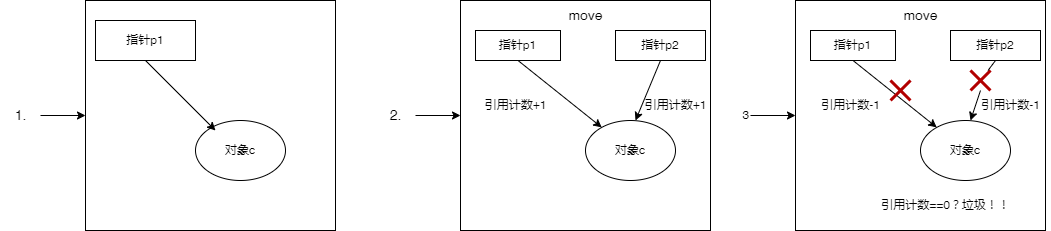

The diagram above was exported from draw.io. Its source (the exported page's mxGraphModel, read from the mxfile embedded in the PNG):
<mxGraphModel dx="852" dy="515" grid="1" gridSize="10" guides="1" tooltips="1" connect="1" arrows="1" fold="1" page="1" pageScale="1" pageWidth="1390" pageHeight="980" math="0" shadow="0">
  <root>
    <mxCell id="0" />
    <mxCell id="1" parent="0" />
    <mxCell id="gUNltSLNPwHMywg5S9TZ-1" value="" style="rounded=0;whiteSpace=wrap;html=1;" vertex="1" parent="1">
      <mxGeometry x="175" y="80" width="250" height="230" as="geometry" />
    </mxCell>
    <mxCell id="gUNltSLNPwHMywg5S9TZ-2" value="对象c" style="ellipse;whiteSpace=wrap;html=1;" vertex="1" parent="1">
      <mxGeometry x="285" y="200" width="90" height="60" as="geometry" />
    </mxCell>
    <mxCell id="gUNltSLNPwHMywg5S9TZ-3" value="指针p1" style="rounded=0;whiteSpace=wrap;html=1;" vertex="1" parent="1">
      <mxGeometry x="185" y="100" width="100" height="40" as="geometry" />
    </mxCell>
    <mxCell id="gUNltSLNPwHMywg5S9TZ-4" value="" style="endArrow=classic;html=1;rounded=0;exitX=0.5;exitY=1;exitDx=0;exitDy=0;" edge="1" parent="1" source="gUNltSLNPwHMywg5S9TZ-3">
      <mxGeometry width="50" height="50" relative="1" as="geometry">
        <mxPoint x="295" y="300" as="sourcePoint" />
        <mxPoint x="305" y="210" as="targetPoint" />
      </mxGeometry>
    </mxCell>
    <mxCell id="gUNltSLNPwHMywg5S9TZ-5" value="" style="edgeStyle=orthogonalEdgeStyle;rounded=0;orthogonalLoop=1;jettySize=auto;html=1;fontSize=14;" edge="1" parent="1" source="gUNltSLNPwHMywg5S9TZ-6" target="gUNltSLNPwHMywg5S9TZ-1">
      <mxGeometry relative="1" as="geometry" />
    </mxCell>
    <mxCell id="gUNltSLNPwHMywg5S9TZ-6" value="1." style="text;html=1;align=center;verticalAlign=middle;resizable=0;points=[];autosize=1;strokeColor=none;fillColor=none;fontSize=14;" vertex="1" parent="1">
      <mxGeometry x="90" y="180" width="40" height="30" as="geometry" />
    </mxCell>
    <mxCell id="gUNltSLNPwHMywg5S9TZ-7" value="" style="rounded=0;whiteSpace=wrap;html=1;" vertex="1" parent="1">
      <mxGeometry x="550" y="80" width="250" height="230" as="geometry" />
    </mxCell>
    <mxCell id="gUNltSLNPwHMywg5S9TZ-8" value="对象c" style="ellipse;whiteSpace=wrap;html=1;" vertex="1" parent="1">
      <mxGeometry x="675" y="200" width="90" height="60" as="geometry" />
    </mxCell>
    <mxCell id="gUNltSLNPwHMywg5S9TZ-11" value="指针p1" style="rounded=0;whiteSpace=wrap;html=1;" vertex="1" parent="1">
      <mxGeometry x="565" y="110" width="85" height="30" as="geometry" />
    </mxCell>
    <mxCell id="gUNltSLNPwHMywg5S9TZ-12" value="" style="endArrow=classic;html=1;rounded=0;exitX=0.5;exitY=1;exitDx=0;exitDy=0;" edge="1" parent="1" source="gUNltSLNPwHMywg5S9TZ-11" target="gUNltSLNPwHMywg5S9TZ-8">
      <mxGeometry width="50" height="50" relative="1" as="geometry">
        <mxPoint x="670" y="300" as="sourcePoint" />
        <mxPoint x="680" y="210" as="targetPoint" />
      </mxGeometry>
    </mxCell>
    <mxCell id="gUNltSLNPwHMywg5S9TZ-13" value="" style="edgeStyle=orthogonalEdgeStyle;rounded=0;orthogonalLoop=1;jettySize=auto;html=1;fontSize=14;" edge="1" parent="1" source="gUNltSLNPwHMywg5S9TZ-14" target="gUNltSLNPwHMywg5S9TZ-7">
      <mxGeometry relative="1" as="geometry" />
    </mxCell>
    <mxCell id="gUNltSLNPwHMywg5S9TZ-14" value="2." style="text;html=1;align=center;verticalAlign=middle;resizable=0;points=[];autosize=1;strokeColor=none;fillColor=none;fontSize=14;" vertex="1" parent="1">
      <mxGeometry x="465" y="180" width="40" height="30" as="geometry" />
    </mxCell>
    <mxCell id="gUNltSLNPwHMywg5S9TZ-15" value="指针p2" style="rounded=0;whiteSpace=wrap;html=1;" vertex="1" parent="1">
      <mxGeometry x="705" y="110" width="90" height="30" as="geometry" />
    </mxCell>
    <mxCell id="gUNltSLNPwHMywg5S9TZ-16" value="" style="endArrow=classic;html=1;rounded=0;fontSize=14;exitX=0.5;exitY=1;exitDx=0;exitDy=0;" edge="1" parent="1" source="gUNltSLNPwHMywg5S9TZ-15">
      <mxGeometry width="50" height="50" relative="1" as="geometry">
        <mxPoint x="385" y="130" as="sourcePoint" />
        <mxPoint x="725" y="200" as="targetPoint" />
      </mxGeometry>
    </mxCell>
    <mxCell id="gUNltSLNPwHMywg5S9TZ-19" value="move" style="text;html=1;align=center;verticalAlign=middle;resizable=0;points=[];autosize=1;strokeColor=none;fillColor=none;fontSize=14;" vertex="1" parent="1">
      <mxGeometry x="645" y="80" width="60" height="30" as="geometry" />
    </mxCell>
    <mxCell id="gUNltSLNPwHMywg5S9TZ-20" style="edgeStyle=orthogonalEdgeStyle;rounded=0;orthogonalLoop=1;jettySize=auto;html=1;exitX=0.5;exitY=1;exitDx=0;exitDy=0;" edge="1" parent="1" source="gUNltSLNPwHMywg5S9TZ-15" target="gUNltSLNPwHMywg5S9TZ-15">
      <mxGeometry relative="1" as="geometry" />
    </mxCell>
    <mxCell id="gUNltSLNPwHMywg5S9TZ-21" value="引用计数+1" style="text;html=1;align=center;verticalAlign=middle;resizable=0;points=[];autosize=1;strokeColor=none;fillColor=none;" vertex="1" parent="1">
      <mxGeometry x="560" y="170" width="90" height="30" as="geometry" />
    </mxCell>
    <mxCell id="gUNltSLNPwHMywg5S9TZ-22" value="引用计数+1" style="text;html=1;align=center;verticalAlign=middle;resizable=0;points=[];autosize=1;strokeColor=none;fillColor=none;" vertex="1" parent="1">
      <mxGeometry x="720" y="170" width="90" height="30" as="geometry" />
    </mxCell>
    <mxCell id="gUNltSLNPwHMywg5S9TZ-23" value="" style="rounded=0;whiteSpace=wrap;html=1;" vertex="1" parent="1">
      <mxGeometry x="885" y="80" width="250" height="230" as="geometry" />
    </mxCell>
    <mxCell id="gUNltSLNPwHMywg5S9TZ-24" value="对象c" style="ellipse;whiteSpace=wrap;html=1;" vertex="1" parent="1">
      <mxGeometry x="1010" y="200" width="90" height="60" as="geometry" />
    </mxCell>
    <mxCell id="gUNltSLNPwHMywg5S9TZ-25" value="指针p1" style="rounded=0;whiteSpace=wrap;html=1;" vertex="1" parent="1">
      <mxGeometry x="900" y="110" width="85" height="30" as="geometry" />
    </mxCell>
    <mxCell id="gUNltSLNPwHMywg5S9TZ-26" value="" style="endArrow=classic;html=1;rounded=0;exitX=0.5;exitY=1;exitDx=0;exitDy=0;" edge="1" parent="1" source="gUNltSLNPwHMywg5S9TZ-25" target="gUNltSLNPwHMywg5S9TZ-24">
      <mxGeometry width="50" height="50" relative="1" as="geometry">
        <mxPoint x="1005" y="300" as="sourcePoint" />
        <mxPoint x="1015" y="210" as="targetPoint" />
      </mxGeometry>
    </mxCell>
    <mxCell id="gUNltSLNPwHMywg5S9TZ-27" value="" style="edgeStyle=orthogonalEdgeStyle;rounded=0;orthogonalLoop=1;jettySize=auto;html=1;fontSize=14;" edge="1" parent="1" target="gUNltSLNPwHMywg5S9TZ-23">
      <mxGeometry relative="1" as="geometry">
        <mxPoint x="840" y="195" as="sourcePoint" />
      </mxGeometry>
    </mxCell>
    <mxCell id="gUNltSLNPwHMywg5S9TZ-28" value="指针p2" style="rounded=0;whiteSpace=wrap;html=1;" vertex="1" parent="1">
      <mxGeometry x="1040" y="110" width="90" height="30" as="geometry" />
    </mxCell>
    <mxCell id="gUNltSLNPwHMywg5S9TZ-29" value="" style="endArrow=classic;html=1;rounded=0;fontSize=14;exitX=0.5;exitY=1;exitDx=0;exitDy=0;startArrow=none;" edge="1" parent="1" source="gUNltSLNPwHMywg5S9TZ-35">
      <mxGeometry width="50" height="50" relative="1" as="geometry">
        <mxPoint x="720" y="130" as="sourcePoint" />
        <mxPoint x="1060" y="200" as="targetPoint" />
      </mxGeometry>
    </mxCell>
    <mxCell id="gUNltSLNPwHMywg5S9TZ-30" value="move" style="text;html=1;align=center;verticalAlign=middle;resizable=0;points=[];autosize=1;strokeColor=none;fillColor=none;fontSize=14;" vertex="1" parent="1">
      <mxGeometry x="980" y="80" width="60" height="30" as="geometry" />
    </mxCell>
    <mxCell id="gUNltSLNPwHMywg5S9TZ-31" style="edgeStyle=orthogonalEdgeStyle;rounded=0;orthogonalLoop=1;jettySize=auto;html=1;exitX=0.5;exitY=1;exitDx=0;exitDy=0;" edge="1" parent="1" source="gUNltSLNPwHMywg5S9TZ-28" target="gUNltSLNPwHMywg5S9TZ-28">
      <mxGeometry relative="1" as="geometry" />
    </mxCell>
    <mxCell id="gUNltSLNPwHMywg5S9TZ-32" value="引用计数-1" style="text;html=1;align=center;verticalAlign=middle;resizable=0;points=[];autosize=1;strokeColor=none;fillColor=none;" vertex="1" parent="1">
      <mxGeometry x="900" y="170" width="80" height="30" as="geometry" />
    </mxCell>
    <mxCell id="gUNltSLNPwHMywg5S9TZ-33" value="引用计数-1" style="text;html=1;align=center;verticalAlign=middle;resizable=0;points=[];autosize=1;strokeColor=none;fillColor=none;" vertex="1" parent="1">
      <mxGeometry x="1060" y="170" width="80" height="30" as="geometry" />
    </mxCell>
    <mxCell id="gUNltSLNPwHMywg5S9TZ-34" value="3" style="text;html=1;align=center;verticalAlign=middle;resizable=0;points=[];autosize=1;strokeColor=none;fillColor=none;" vertex="1" parent="1">
      <mxGeometry x="820" y="180" width="30" height="30" as="geometry" />
    </mxCell>
    <mxCell id="gUNltSLNPwHMywg5S9TZ-36" value="" style="shape=umlDestroy;whiteSpace=wrap;html=1;strokeWidth=3;fontSize=14;fillColor=#e51400;strokeColor=#B20000;fontColor=#ffffff;" vertex="1" parent="1">
      <mxGeometry x="980" y="160" width="20" height="20" as="geometry" />
    </mxCell>
    <mxCell id="gUNltSLNPwHMywg5S9TZ-35" value="" style="shape=umlDestroy;whiteSpace=wrap;html=1;strokeWidth=3;fontSize=14;fillColor=#e51400;strokeColor=#B20000;fontColor=#ffffff;" vertex="1" parent="1">
      <mxGeometry x="1060" y="150" width="20" height="20" as="geometry" />
    </mxCell>
    <mxCell id="gUNltSLNPwHMywg5S9TZ-38" value="" style="endArrow=none;html=1;rounded=0;fontSize=14;exitX=0.5;exitY=1;exitDx=0;exitDy=0;" edge="1" parent="1" source="gUNltSLNPwHMywg5S9TZ-28" target="gUNltSLNPwHMywg5S9TZ-35">
      <mxGeometry width="50" height="50" relative="1" as="geometry">
        <mxPoint x="1085" y="140" as="sourcePoint" />
        <mxPoint x="1060" y="200" as="targetPoint" />
      </mxGeometry>
    </mxCell>
    <mxCell id="gUNltSLNPwHMywg5S9TZ-39" value="引用计数==0？垃圾！！" style="text;html=1;align=center;verticalAlign=middle;resizable=0;points=[];autosize=1;strokeColor=none;fillColor=none;" vertex="1" parent="1">
      <mxGeometry x="960" y="270" width="150" height="30" as="geometry" />
    </mxCell>
  </root>
</mxGraphModel>